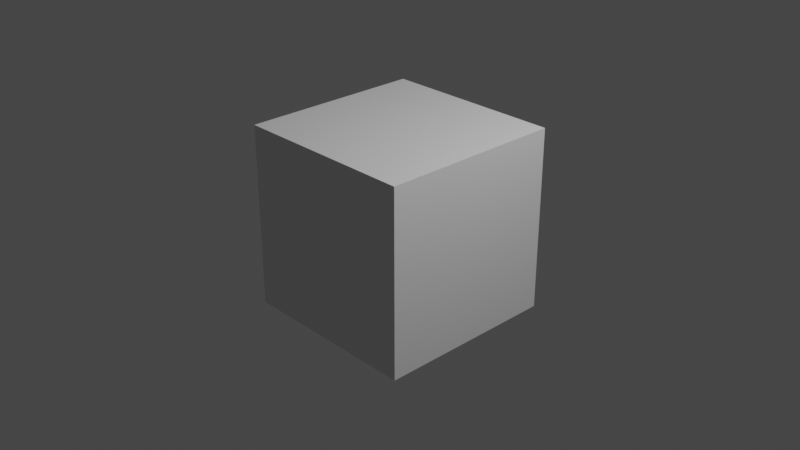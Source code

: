 # Source: logo_3d.blend  (saved by Blender 3.3.6; exported with 4.5.12 LTS)
import bpy
from mathutils import Matrix  # noqa: F401  (used for matrix-valued properties, if any)

bpy.ops.wm.read_factory_settings(use_empty=True)
scene = bpy.context.scene
scene.name = 'Scene'

# ---- collections
col_collection = bpy.data.collections.new('Collection'); scene.collection.children.link(col_collection)

# ---- materials (node trees are filled in below, after node groups)
mat_material = bpy.data.materials.new('Material')
mat_material.alpha_threshold = 0.0
mat_material.roughness = 0.5
mat_material.line_color = (0.0, 0.0, 0.0, 1.0)

# ---- material node trees
mat_material.use_nodes = True; mat_material.node_tree.nodes.clear()
_N = mat_material.node_tree.nodes; _L = mat_material.node_tree.links
n0 = _N.new('ShaderNodeOutputMaterial'); n0.name = 'Material Output'; n0.location = (300, 300)
n1 = _N.new('ShaderNodeBsdfPrincipled'); n1.name = 'Principled BSDF'; n1.location = (10, 300)
n1.distribution = 'GGX'
n1.subsurface_method = 'RANDOM_WALK_SKIN'
n1.inputs[3].default_value = 1.45
n1.inputs[27].default_value = (0.0, 0.0, 0.0, 1.0)
n1.inputs[28].default_value = 1.0
_L.new(n1.outputs[0], n0.inputs[0])
n0.is_active_output = True

# ---- world
world_world = bpy.data.worlds.new('World'); scene.world = world_world
world_world.use_nodes = True; world_world.node_tree.nodes.clear()
_N = world_world.node_tree.nodes; _L = world_world.node_tree.links
n0 = _N.new('ShaderNodeOutputWorld'); n0.name = 'World Output'; n0.location = (300, 300)
n1 = _N.new('ShaderNodeBackground'); n1.name = 'Background'; n1.location = (10, 300)
n1.inputs[0].default_value = (0.05088, 0.05088, 0.05088, 1.0)
_L.new(n1.outputs[0], n0.inputs[0])
n0.is_active_output = True
world_world.color = (0.05088, 0.05088, 0.05088)
world_world.use_sun_shadow = False
world_world.sun_shadow_jitter_overblur = 0.0

# ---- cameras
cam_camera = bpy.data.cameras.new('Camera')
cam_camera.clip_end = 100.0
cam_camera.ortho_scale = 7.314

# ---- lights
light_light = bpy.data.lights.new('Light', 'POINT')
light_light.transmission_factor = 0.0
light_light.energy = 1000.0
light_light.shadow_soft_size = 0.1
light_light.shadow_maximum_resolution = 0.006
light_light.use_absolute_resolution = True

# ---- meshes
me_cube = bpy.data.meshes.new('Cube')
me_cube.from_pydata([(1.0, 1.0, 1.0), (1.0, 1.0, -1.0), (1.0, -1.0, 1.0), (1.0, -1.0, -1.0), (-1.0, 1.0, 1.0), (-1.0, 1.0, -1.0), (-1.0, -1.0, 1.0), (-1.0, -1.0, -1.0)], [], [(0, 4, 6, 2), (3, 2, 6, 7), (7, 6, 4, 5), (5, 1, 3, 7), (1, 0, 2, 3), (5, 4, 0, 1)])
_uv = me_cube.uv_layers.new(name='UVMap')
_uv.uv.foreach_set('vector', [0.625, 0.5, 0.875, 0.5, 0.875, 0.75, 0.625, 0.75, 0.375, 0.75, 0.625, 0.75, 0.625, 1.0, 0.375, 1.0, 0.375, 0.0, 0.625, 0.0, 0.625, 0.25, 0.375, 0.25, 0.125, 0.5, 0.375, 0.5, 0.375, 0.75, 0.125, 0.75, 0.375, 0.5, 0.625, 0.5, 0.625, 0.75, 0.375, 0.75, 0.375, 0.25, 0.625, 0.25, 0.625, 0.5, 0.375, 0.5])
me_cube.materials.append(mat_material)
me_cube.use_mirror_vertex_groups = False
me_cube.update()

# ---- objects
ob_cube = bpy.data.objects.new('Cube', me_cube)
ob_light = bpy.data.objects.new('Light', light_light)
ob_camera = bpy.data.objects.new('Camera', cam_camera)

# ---- transforms, parenting, visibility, modifiers, constraints
ob_cube.location = (0.0, 0.0, 0.0)
ob_cube.lock_rotations_4d = False
ob_cube.empty_display_type = 'ARROWS'
ob_cube.lineart.crease_threshold = 0.0
ob_light.location = (4.076, 1.005, 5.904)
ob_light.rotation_euler = (0.6503, 0.05522, 1.866)
ob_light.lock_rotations_4d = False
ob_light.empty_display_type = 'ARROWS'
ob_light.color = (0.0, 0.0, 0.0, 0.0)
ob_light.lineart.crease_threshold = 0.0
ob_camera.location = (7.359, -6.926, 4.958)
ob_camera.rotation_euler = (1.109, 0.0, 0.8149)
ob_camera.lock_rotations_4d = False
ob_camera.empty_display_type = 'ARROWS'
ob_camera.color = (0.0, 0.0, 0.0, 0.0)
ob_camera.display_type = 'WIRE'
ob_camera.lineart.crease_threshold = 0.0

# ---- collection membership
col_collection.objects.link(ob_cube)
col_collection.objects.link(ob_light)
col_collection.objects.link(ob_camera)

# ---- scene / render settings (as saved in the file)
scene.camera = ob_camera
scene.frame_start = 1; scene.frame_end = 250; scene.frame_set(1)
scene.render.engine = 'CYCLES'
scene.render.use_motion_blur = True
scene.render.motion_blur_shutter = 0.3194
scene.cycles.use_denoising = False
scene.cycles.samples = 65536
scene.cycles.sampling_pattern = 'TABULATED_SOBOL'
scene.cycles.use_adaptive_sampling = False
scene.cycles.use_light_tree = False
scene.cycles.max_bounces = 512
scene.cycles.diffuse_bounces = 64
scene.cycles.glossy_bounces = 64
scene.cycles.transmission_bounces = 72
scene.cycles.volume_bounces = 16
scene.cycles.transparent_max_bounces = 96
scene.cycles.volume_max_steps = 4096
scene.cycles.use_animated_seed = True
scene.cycles.tile_size = 512
scene.view_settings.view_transform = 'Filmic'
bpy.context.view_layer.update()
